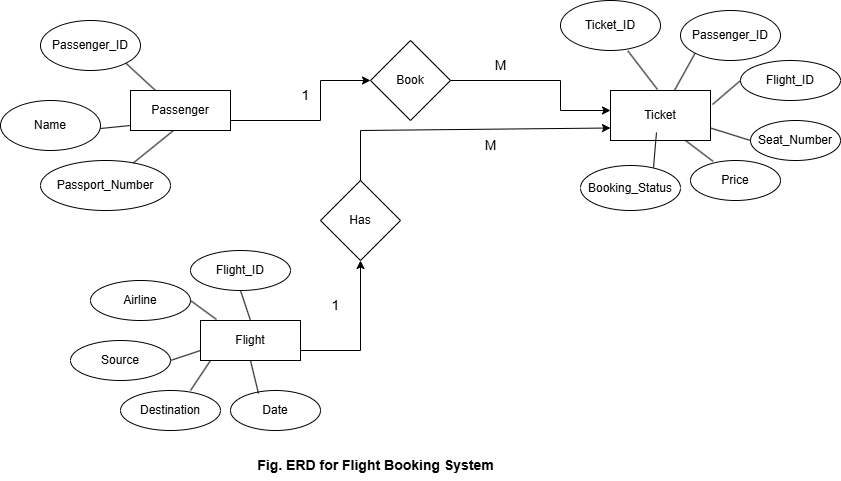

The diagram above was exported from draw.io. Its source (the exported page's mxGraphModel, read from the mxfile embedded in the PNG):
<mxGraphModel dx="1120" dy="460" grid="1" gridSize="10" guides="1" tooltips="1" connect="1" arrows="1" fold="1" page="1" pageScale="1" pageWidth="850" pageHeight="1100" math="0" shadow="0">
  <root>
    <mxCell id="0" />
    <mxCell id="1" parent="0" />
    <mxCell id="2n_XS0-33xofAd78ORFP-1" value="Passenger" style="rounded=0;whiteSpace=wrap;html=1;" vertex="1" parent="1">
      <mxGeometry x="130" y="130" width="100" height="40" as="geometry" />
    </mxCell>
    <mxCell id="2n_XS0-33xofAd78ORFP-2" value="Name" style="ellipse;whiteSpace=wrap;html=1;" vertex="1" parent="1">
      <mxGeometry y="140" width="100" height="50" as="geometry" />
    </mxCell>
    <mxCell id="2n_XS0-33xofAd78ORFP-3" value="Passenger_ID" style="ellipse;whiteSpace=wrap;html=1;" vertex="1" parent="1">
      <mxGeometry x="40" y="60" width="100" height="50" as="geometry" />
    </mxCell>
    <mxCell id="2n_XS0-33xofAd78ORFP-4" value="&lt;div&gt;Price&lt;/div&gt;" style="ellipse;whiteSpace=wrap;html=1;" vertex="1" parent="1">
      <mxGeometry x="690" y="200" width="90" height="40" as="geometry" />
    </mxCell>
    <mxCell id="2n_XS0-33xofAd78ORFP-5" value="&lt;div&gt;Passport_Number&lt;/div&gt;" style="ellipse;whiteSpace=wrap;html=1;" vertex="1" parent="1">
      <mxGeometry x="40" y="200" width="130" height="50" as="geometry" />
    </mxCell>
    <mxCell id="2n_XS0-33xofAd78ORFP-6" value="Flight_ID" style="ellipse;whiteSpace=wrap;html=1;" vertex="1" parent="1">
      <mxGeometry x="740" y="100" width="100" height="40" as="geometry" />
    </mxCell>
    <mxCell id="2n_XS0-33xofAd78ORFP-7" value="Ticket" style="rounded=0;whiteSpace=wrap;html=1;" vertex="1" parent="1">
      <mxGeometry x="610" y="130" width="100" height="50" as="geometry" />
    </mxCell>
    <mxCell id="2n_XS0-33xofAd78ORFP-8" value="Seat_Number" style="ellipse;whiteSpace=wrap;html=1;" vertex="1" parent="1">
      <mxGeometry x="750" y="160" width="90" height="40" as="geometry" />
    </mxCell>
    <mxCell id="2n_XS0-33xofAd78ORFP-9" value="Passenger_ID" style="ellipse;whiteSpace=wrap;html=1;" vertex="1" parent="1">
      <mxGeometry x="680" y="50" width="100" height="50" as="geometry" />
    </mxCell>
    <mxCell id="2n_XS0-33xofAd78ORFP-10" value="Ticket_ID" style="ellipse;whiteSpace=wrap;html=1;" vertex="1" parent="1">
      <mxGeometry x="560" y="40" width="100" height="50" as="geometry" />
    </mxCell>
    <mxCell id="2n_XS0-33xofAd78ORFP-11" value="Flight" style="rounded=0;whiteSpace=wrap;html=1;" vertex="1" parent="1">
      <mxGeometry x="200" y="360" width="100" height="40" as="geometry" />
    </mxCell>
    <mxCell id="2n_XS0-33xofAd78ORFP-12" value="&lt;div&gt;Flight_ID&lt;/div&gt;" style="ellipse;whiteSpace=wrap;html=1;" vertex="1" parent="1">
      <mxGeometry x="190" y="290" width="100" height="40" as="geometry" />
    </mxCell>
    <mxCell id="2n_XS0-33xofAd78ORFP-13" value="&lt;div&gt;Source&lt;/div&gt;" style="ellipse;whiteSpace=wrap;html=1;" vertex="1" parent="1">
      <mxGeometry x="70" y="380" width="100" height="40" as="geometry" />
    </mxCell>
    <mxCell id="2n_XS0-33xofAd78ORFP-14" value="&lt;div&gt;Airline&lt;/div&gt;" style="ellipse;whiteSpace=wrap;html=1;" vertex="1" parent="1">
      <mxGeometry x="90" y="320" width="100" height="40" as="geometry" />
    </mxCell>
    <mxCell id="2n_XS0-33xofAd78ORFP-15" value="Book" style="rhombus;whiteSpace=wrap;html=1;" vertex="1" parent="1">
      <mxGeometry x="370" y="80" width="80" height="80" as="geometry" />
    </mxCell>
    <mxCell id="2n_XS0-33xofAd78ORFP-17" value="" style="endArrow=classic;html=1;rounded=0;exitX=1;exitY=0.75;exitDx=0;exitDy=0;entryX=0;entryY=0.5;entryDx=0;entryDy=0;exitPerimeter=0;" edge="1" parent="1" source="2n_XS0-33xofAd78ORFP-1" target="2n_XS0-33xofAd78ORFP-15">
      <mxGeometry width="50" height="50" relative="1" as="geometry">
        <mxPoint x="400" y="290" as="sourcePoint" />
        <mxPoint x="370" y="150" as="targetPoint" />
        <Array as="points">
          <mxPoint x="320" y="160" />
          <mxPoint x="320" y="120" />
        </Array>
      </mxGeometry>
    </mxCell>
    <mxCell id="2n_XS0-33xofAd78ORFP-18" value="" style="endArrow=classic;html=1;rounded=0;exitX=1;exitY=0.75;exitDx=0;exitDy=0;entryX=0.5;entryY=1;entryDx=0;entryDy=0;" edge="1" parent="1" source="2n_XS0-33xofAd78ORFP-11" target="2n_XS0-33xofAd78ORFP-61">
      <mxGeometry width="50" height="50" relative="1" as="geometry">
        <mxPoint x="360" y="280" as="sourcePoint" />
        <mxPoint x="410" y="380" as="targetPoint" />
        <Array as="points">
          <mxPoint x="360" y="390" />
        </Array>
      </mxGeometry>
    </mxCell>
    <mxCell id="2n_XS0-33xofAd78ORFP-22" value="&lt;font style=&quot;font-size: 14px;&quot;&gt;1&lt;/font&gt;" style="text;html=1;align=center;verticalAlign=middle;resizable=0;points=[];autosize=1;strokeColor=none;fillColor=none;" vertex="1" parent="1">
      <mxGeometry x="290" y="120" width="30" height="30" as="geometry" />
    </mxCell>
    <mxCell id="2n_XS0-33xofAd78ORFP-23" value="&lt;span style=&quot;font-size: 14px;&quot;&gt;M&lt;/span&gt;" style="text;html=1;align=center;verticalAlign=middle;resizable=0;points=[];autosize=1;strokeColor=none;fillColor=none;" vertex="1" parent="1">
      <mxGeometry x="480" y="90" width="40" height="30" as="geometry" />
    </mxCell>
    <mxCell id="2n_XS0-33xofAd78ORFP-24" value="" style="endArrow=none;html=1;rounded=0;entryX=0.25;entryY=0.02;entryDx=0;entryDy=0;exitX=0.75;exitY=1;exitDx=0;exitDy=0;entryPerimeter=0;" edge="1" parent="1" source="2n_XS0-33xofAd78ORFP-7" target="2n_XS0-33xofAd78ORFP-4">
      <mxGeometry width="50" height="50" relative="1" as="geometry">
        <mxPoint x="400" y="290" as="sourcePoint" />
        <mxPoint x="450" y="240" as="targetPoint" />
      </mxGeometry>
    </mxCell>
    <mxCell id="2n_XS0-33xofAd78ORFP-25" value="" style="endArrow=none;html=1;rounded=0;entryX=1;entryY=1;entryDx=0;entryDy=0;exitX=0.25;exitY=0;exitDx=0;exitDy=0;" edge="1" parent="1" source="2n_XS0-33xofAd78ORFP-1" target="2n_XS0-33xofAd78ORFP-3">
      <mxGeometry width="50" height="50" relative="1" as="geometry">
        <mxPoint x="198" y="140" as="sourcePoint" />
        <mxPoint x="210" y="110" as="targetPoint" />
      </mxGeometry>
    </mxCell>
    <mxCell id="2n_XS0-33xofAd78ORFP-26" value="" style="endArrow=none;html=1;rounded=0;" edge="1" parent="1" source="2n_XS0-33xofAd78ORFP-5">
      <mxGeometry width="50" height="50" relative="1" as="geometry">
        <mxPoint x="208" y="150" as="sourcePoint" />
        <mxPoint x="173" y="170" as="targetPoint" />
      </mxGeometry>
    </mxCell>
    <mxCell id="2n_XS0-33xofAd78ORFP-27" value="" style="endArrow=none;html=1;rounded=0;entryX=0;entryY=1;entryDx=0;entryDy=0;" edge="1" parent="1">
      <mxGeometry width="50" height="50" relative="1" as="geometry">
        <mxPoint x="100" y="168" as="sourcePoint" />
        <mxPoint x="130" y="165" as="targetPoint" />
      </mxGeometry>
    </mxCell>
    <mxCell id="2n_XS0-33xofAd78ORFP-28" value="" style="endArrow=none;html=1;rounded=0;entryX=0.5;entryY=1;entryDx=0;entryDy=0;exitX=0.5;exitY=0;exitDx=0;exitDy=0;" edge="1" parent="1" source="2n_XS0-33xofAd78ORFP-11" target="2n_XS0-33xofAd78ORFP-12">
      <mxGeometry width="50" height="50" relative="1" as="geometry">
        <mxPoint x="250" y="350" as="sourcePoint" />
        <mxPoint x="240" y="140" as="targetPoint" />
      </mxGeometry>
    </mxCell>
    <mxCell id="2n_XS0-33xofAd78ORFP-29" value="" style="endArrow=none;html=1;rounded=0;entryX=1;entryY=0.5;entryDx=0;entryDy=0;exitX=0.16;exitY=0.125;exitDx=0;exitDy=0;exitPerimeter=0;" edge="1" parent="1" target="2n_XS0-33xofAd78ORFP-14">
      <mxGeometry width="50" height="50" relative="1" as="geometry">
        <mxPoint x="216" y="359" as="sourcePoint" />
        <mxPoint x="184" y="341" as="targetPoint" />
      </mxGeometry>
    </mxCell>
    <mxCell id="2n_XS0-33xofAd78ORFP-30" value="" style="endArrow=none;html=1;rounded=0;entryX=0;entryY=1;entryDx=0;entryDy=0;" edge="1" parent="1" source="2n_XS0-33xofAd78ORFP-7" target="2n_XS0-33xofAd78ORFP-9">
      <mxGeometry width="50" height="50" relative="1" as="geometry">
        <mxPoint x="280" y="379" as="sourcePoint" />
        <mxPoint x="280" y="350" as="targetPoint" />
      </mxGeometry>
    </mxCell>
    <mxCell id="2n_XS0-33xofAd78ORFP-31" value="" style="endArrow=none;html=1;rounded=0;entryX=0;entryY=0.75;entryDx=0;entryDy=0;exitX=1;exitY=0.5;exitDx=0;exitDy=0;" edge="1" parent="1" source="2n_XS0-33xofAd78ORFP-13" target="2n_XS0-33xofAd78ORFP-11">
      <mxGeometry width="50" height="50" relative="1" as="geometry">
        <mxPoint x="290" y="389" as="sourcePoint" />
        <mxPoint x="290" y="360" as="targetPoint" />
      </mxGeometry>
    </mxCell>
    <mxCell id="2n_XS0-33xofAd78ORFP-32" value="" style="endArrow=none;html=1;rounded=0;entryX=0;entryY=0.5;entryDx=0;entryDy=0;" edge="1" parent="1" target="2n_XS0-33xofAd78ORFP-6">
      <mxGeometry width="50" height="50" relative="1" as="geometry">
        <mxPoint x="712" y="144" as="sourcePoint" />
        <mxPoint x="740" y="152" as="targetPoint" />
      </mxGeometry>
    </mxCell>
    <mxCell id="2n_XS0-33xofAd78ORFP-33" value="" style="endArrow=none;html=1;rounded=0;entryX=0.411;entryY=-0.075;entryDx=0;entryDy=0;entryPerimeter=0;" edge="1" parent="1">
      <mxGeometry width="50" height="50" relative="1" as="geometry">
        <mxPoint x="627.3903411479068" y="90.43915546022254" as="sourcePoint" />
        <mxPoint x="656.99" y="129" as="targetPoint" />
      </mxGeometry>
    </mxCell>
    <mxCell id="2n_XS0-33xofAd78ORFP-34" value="&lt;b&gt;&lt;font style=&quot;font-size: 14px;&quot;&gt;&lt;font style=&quot;&quot;&gt;Fig. ERD for Flight&lt;/font&gt;&amp;nbsp;Booking System&lt;/font&gt;&lt;/b&gt;" style="text;html=1;align=center;verticalAlign=middle;resizable=0;points=[];autosize=1;strokeColor=none;fillColor=none;" vertex="1" parent="1">
      <mxGeometry x="245" y="490" width="260" height="30" as="geometry" />
    </mxCell>
    <mxCell id="2n_XS0-33xofAd78ORFP-35" value="" style="endArrow=none;html=1;rounded=0;entryX=0;entryY=0.5;entryDx=0;entryDy=0;exitX=1;exitY=0.75;exitDx=0;exitDy=0;" edge="1" parent="1" source="2n_XS0-33xofAd78ORFP-7" target="2n_XS0-33xofAd78ORFP-8">
      <mxGeometry width="50" height="50" relative="1" as="geometry">
        <mxPoint x="722" y="154" as="sourcePoint" />
        <mxPoint x="750" y="130" as="targetPoint" />
      </mxGeometry>
    </mxCell>
    <mxCell id="2n_XS0-33xofAd78ORFP-54" value="&lt;div&gt;Booking_Status&lt;/div&gt;" style="ellipse;whiteSpace=wrap;html=1;" vertex="1" parent="1">
      <mxGeometry x="580" y="205" width="100" height="45" as="geometry" />
    </mxCell>
    <mxCell id="2n_XS0-33xofAd78ORFP-55" value="" style="endArrow=none;html=1;rounded=0;entryX=0.73;entryY=0.067;entryDx=0;entryDy=0;exitX=0.4;exitY=1.075;exitDx=0;exitDy=0;entryPerimeter=0;exitPerimeter=0;" edge="1" parent="1">
      <mxGeometry width="50" height="50" relative="1" as="geometry">
        <mxPoint x="656" y="172" as="sourcePoint" />
        <mxPoint x="653" y="207.015" as="targetPoint" />
      </mxGeometry>
    </mxCell>
    <mxCell id="2n_XS0-33xofAd78ORFP-56" value="&lt;div&gt;Destination&lt;/div&gt;" style="ellipse;whiteSpace=wrap;html=1;" vertex="1" parent="1">
      <mxGeometry x="120" y="430" width="100" height="40" as="geometry" />
    </mxCell>
    <mxCell id="2n_XS0-33xofAd78ORFP-57" value="" style="endArrow=none;html=1;rounded=0;entryX=0;entryY=0.75;entryDx=0;entryDy=0;exitX=0.7;exitY=0;exitDx=0;exitDy=0;exitPerimeter=0;" edge="1" parent="1" source="2n_XS0-33xofAd78ORFP-56">
      <mxGeometry width="50" height="50" relative="1" as="geometry">
        <mxPoint x="180" y="410" as="sourcePoint" />
        <mxPoint x="210" y="400" as="targetPoint" />
      </mxGeometry>
    </mxCell>
    <mxCell id="2n_XS0-33xofAd78ORFP-58" value="&lt;div&gt;Date&lt;/div&gt;" style="ellipse;whiteSpace=wrap;html=1;" vertex="1" parent="1">
      <mxGeometry x="230" y="430" width="90" height="40" as="geometry" />
    </mxCell>
    <mxCell id="2n_XS0-33xofAd78ORFP-59" value="" style="endArrow=none;html=1;rounded=0;entryX=0.5;entryY=1;entryDx=0;entryDy=0;exitX=0.311;exitY=0.075;exitDx=0;exitDy=0;exitPerimeter=0;" edge="1" parent="1" source="2n_XS0-33xofAd78ORFP-58" target="2n_XS0-33xofAd78ORFP-11">
      <mxGeometry width="50" height="50" relative="1" as="geometry">
        <mxPoint x="200" y="440" as="sourcePoint" />
        <mxPoint x="220" y="410" as="targetPoint" />
      </mxGeometry>
    </mxCell>
    <mxCell id="2n_XS0-33xofAd78ORFP-60" value="" style="endArrow=classic;html=1;rounded=0;exitX=1;exitY=0.5;exitDx=0;exitDy=0;entryX=0;entryY=0.4;entryDx=0;entryDy=0;entryPerimeter=0;" edge="1" parent="1" source="2n_XS0-33xofAd78ORFP-15" target="2n_XS0-33xofAd78ORFP-7">
      <mxGeometry width="50" height="50" relative="1" as="geometry">
        <mxPoint x="400" y="280" as="sourcePoint" />
        <mxPoint x="450" y="230" as="targetPoint" />
        <Array as="points">
          <mxPoint x="560" y="120" />
          <mxPoint x="560" y="150" />
        </Array>
      </mxGeometry>
    </mxCell>
    <mxCell id="2n_XS0-33xofAd78ORFP-61" value="Has" style="rhombus;whiteSpace=wrap;html=1;" vertex="1" parent="1">
      <mxGeometry x="320" y="220" width="80" height="80" as="geometry" />
    </mxCell>
    <mxCell id="2n_XS0-33xofAd78ORFP-62" value="" style="endArrow=classic;html=1;rounded=0;entryX=0;entryY=0.75;entryDx=0;entryDy=0;exitX=0.5;exitY=0;exitDx=0;exitDy=0;" edge="1" parent="1" source="2n_XS0-33xofAd78ORFP-61" target="2n_XS0-33xofAd78ORFP-7">
      <mxGeometry width="50" height="50" relative="1" as="geometry">
        <mxPoint x="360" y="210" as="sourcePoint" />
        <mxPoint x="360" y="210" as="targetPoint" />
        <Array as="points">
          <mxPoint x="360" y="170" />
        </Array>
      </mxGeometry>
    </mxCell>
    <mxCell id="2n_XS0-33xofAd78ORFP-64" value="&lt;font style=&quot;font-size: 14px;&quot;&gt;1&lt;/font&gt;" style="text;html=1;align=center;verticalAlign=middle;resizable=0;points=[];autosize=1;strokeColor=none;fillColor=none;" vertex="1" parent="1">
      <mxGeometry x="320" y="330" width="30" height="30" as="geometry" />
    </mxCell>
    <mxCell id="2n_XS0-33xofAd78ORFP-65" value="&lt;span style=&quot;font-size: 14px;&quot;&gt;M&lt;/span&gt;" style="text;html=1;align=center;verticalAlign=middle;resizable=0;points=[];autosize=1;strokeColor=none;fillColor=none;" vertex="1" parent="1">
      <mxGeometry x="470" y="170" width="40" height="30" as="geometry" />
    </mxCell>
  </root>
</mxGraphModel>